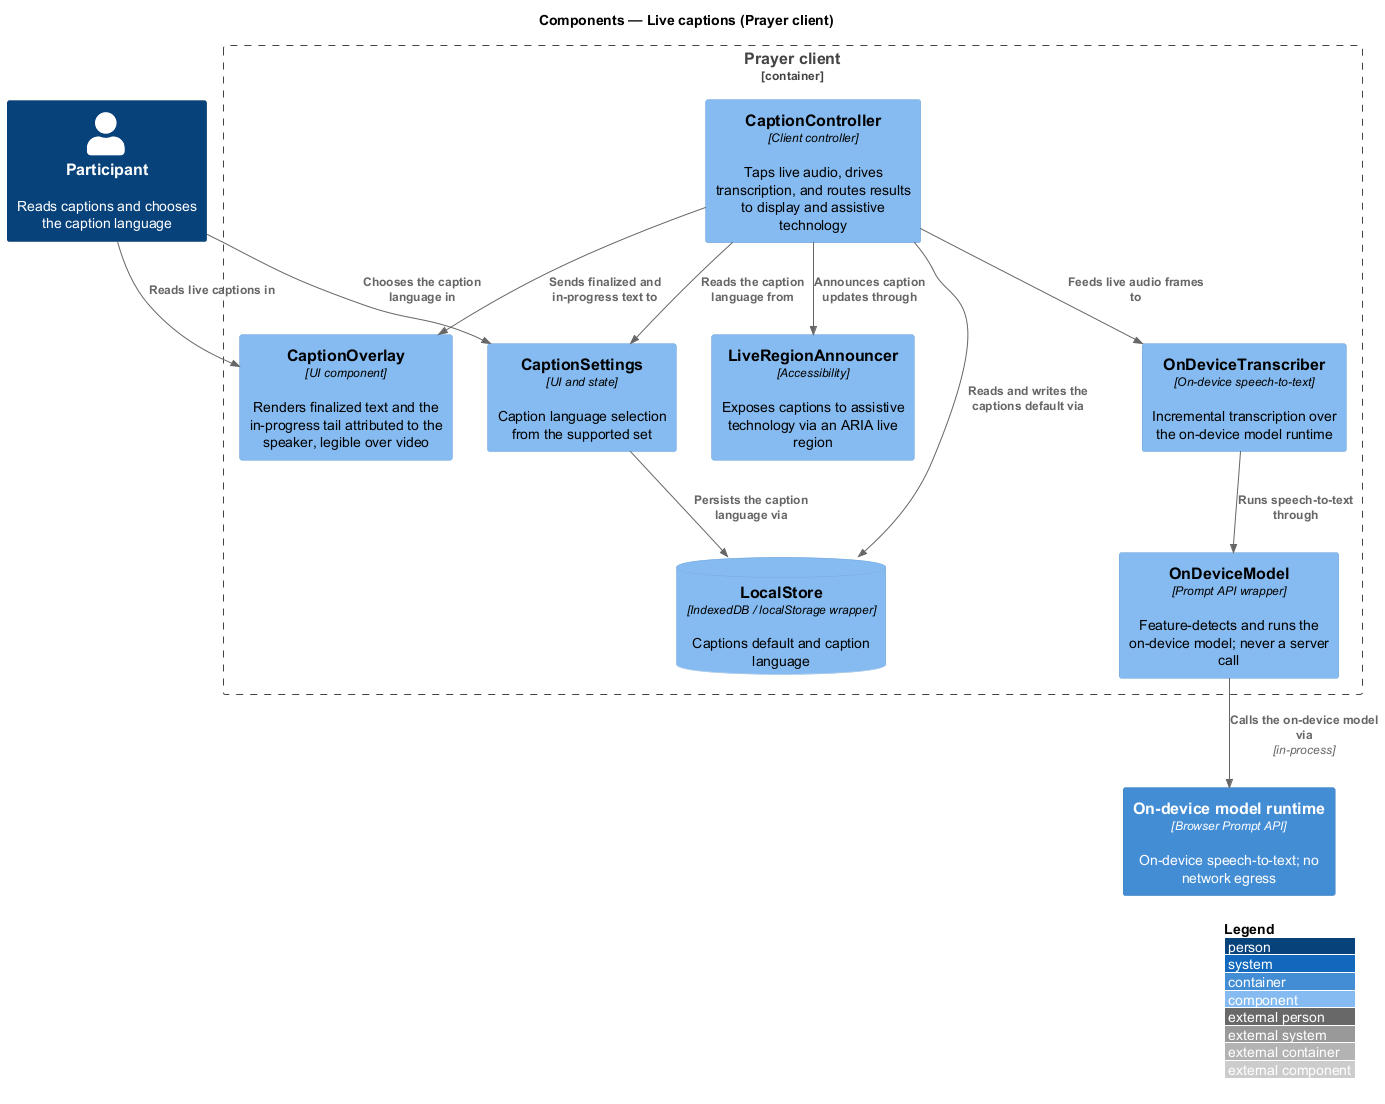

The diagram above was rendered by PlantUML. Its source (embedded in the PNG):
@startuml
!include <C4/C4_Component>
LAYOUT_WITH_LEGEND()
title Components — Live captions (Prayer client)

Person(participant, "Participant", "Reads captions and chooses the caption language")

Container_Boundary(spa, "Prayer client") {
  Component(controller, "CaptionController", "Client controller", "Taps live audio, drives transcription, and routes results to display and assistive technology")
  Component(transcriber, "OnDeviceTranscriber", "On-device speech-to-text", "Incremental transcription over the on-device model runtime")
  Component(model, "OnDeviceModel", "Prompt API wrapper", "Feature-detects and runs the on-device model; never a server call")
  Component(overlay, "CaptionOverlay", "UI component", "Renders finalized text and the in-progress tail attributed to the speaker, legible over video")
  Component(settings, "CaptionSettings", "UI and state", "Caption language selection from the supported set")
  Component(announcer, "LiveRegionAnnouncer", "Accessibility", "Exposes captions to assistive technology via an ARIA live region")
  ComponentDb(store, "LocalStore", "IndexedDB / localStorage wrapper", "Captions default and caption language")
}

Container(runtime, "On-device model runtime", "Browser Prompt API", "On-device speech-to-text; no network egress")

Rel(participant, overlay, "Reads live captions in")
Rel(participant, settings, "Chooses the caption language in")
Rel(controller, transcriber, "Feeds live audio frames to")
Rel(transcriber, model, "Runs speech-to-text through")
Rel(model, runtime, "Calls the on-device model via", "in-process")
Rel(controller, overlay, "Sends finalized and in-progress text to")
Rel(controller, announcer, "Announces caption updates through")
Rel(controller, settings, "Reads the caption language from")
Rel(controller, store, "Reads and writes the captions default via")
Rel(settings, store, "Persists the caption language via")
@enduml